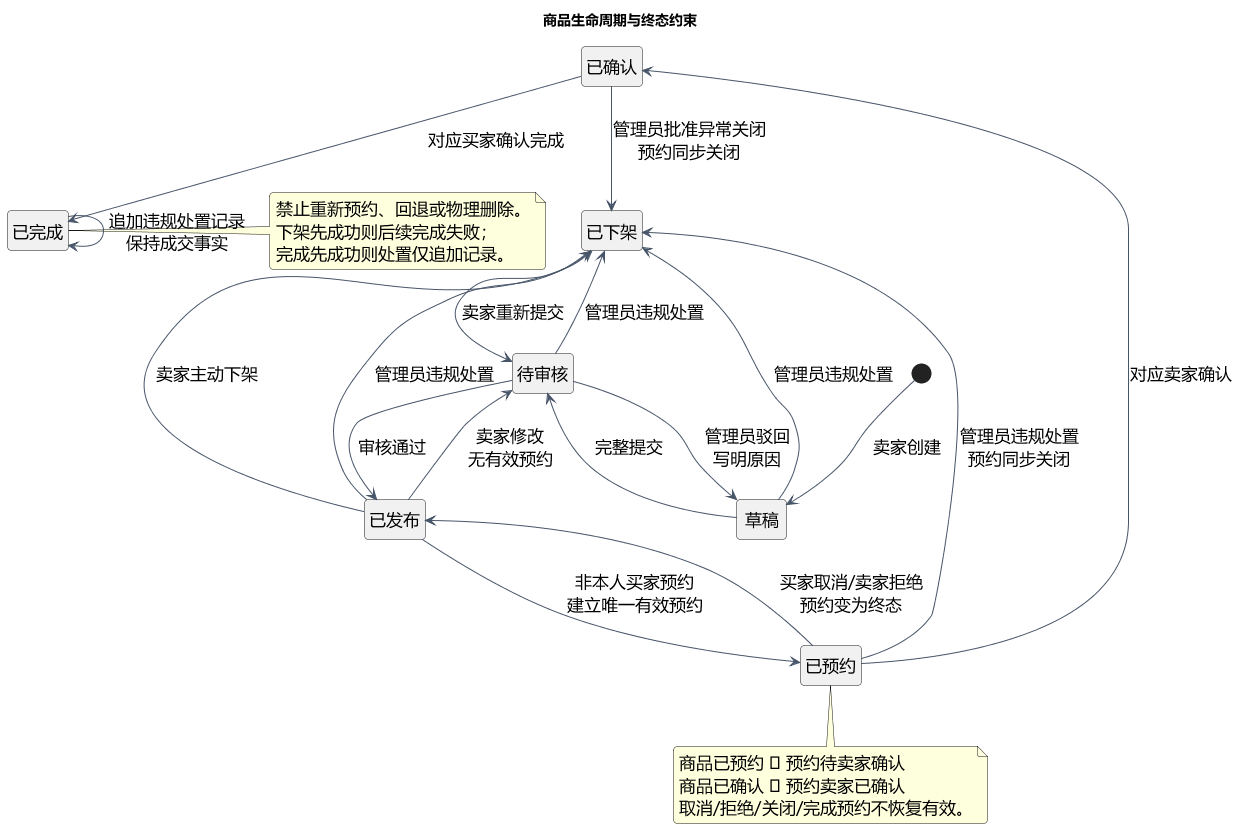

The diagram above was rendered by PlantUML. Its source (embedded in the PNG):
@startuml
skinparam defaultFontName Microsoft YaHei
skinparam defaultFontSize 17
skinparam backgroundColor white
skinparam shadowing false
skinparam roundcorner 8
skinparam ArrowColor #475569
skinparam classBackgroundColor #F1F5F9
skinparam classBorderColor #64748B
skinparam componentBackgroundColor #EFF6FF
skinparam componentBorderColor #64748B
title 商品生命周期与终态约束
hide empty description
state "草稿" as Draft
state "待审核" as Pending
state "已发布" as Published
state "已预约" as Reserved
state "已确认" as Confirmed
state "已完成" as Completed
state "已下架" as Offline
[*] --> Draft : 卖家创建
Draft --> Pending : 完整提交
Pending --> Draft : 管理员驳回\n写明原因
Pending --> Published : 审核通过
Published --> Pending : 卖家修改\n无有效预约
Published --> Offline : 卖家主动下架
Published --> Reserved : 非本人买家预约\n建立唯一有效预约
Reserved --> Published : 买家取消/卖家拒绝\n预约变为终态
Reserved --> Confirmed : 对应卖家确认
Confirmed --> Completed : 对应买家确认完成
Confirmed --> Offline : 管理员批准异常关闭\n预约同步关闭
Reserved --> Offline : 管理员违规处置\n预约同步关闭
Published --> Offline : 管理员违规处置
Pending --> Offline : 管理员违规处置
Draft --> Offline : 管理员违规处置
Offline --> Pending : 卖家重新提交
Completed --> Completed : 追加违规处置记录\n保持成交事实
note right of Completed
禁止重新预约、回退或物理删除。
下架先成功则后续完成失败；
完成先成功则处置仅追加记录。
end note
note bottom of Reserved
商品已预约 ⇔ 预约待卖家确认
商品已确认 ⇔ 预约卖家已确认
取消/拒绝/关闭/完成预约不恢复有效。
end note
@enduml